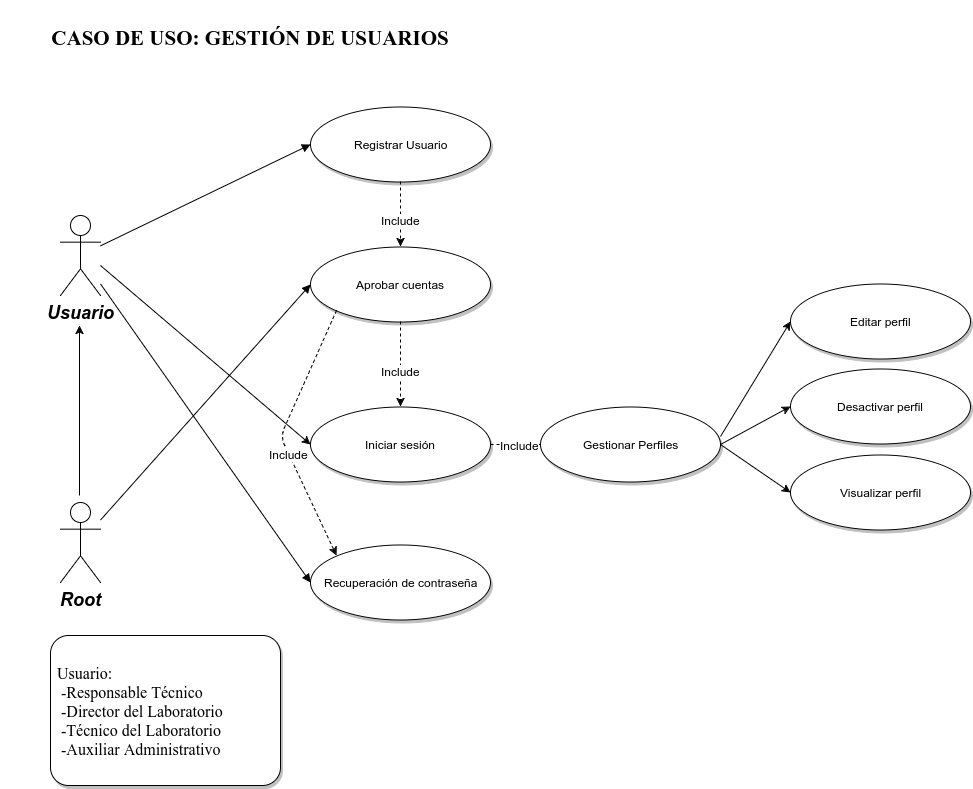

The diagram above was exported from draw.io. Its source (the exported page's mxGraphModel, read from the mxfile embedded in the PNG):
<mxGraphModel dx="872" dy="444" grid="1" gridSize="10" guides="1" tooltips="1" connect="1" arrows="1" fold="1" page="1" pageScale="1.5" pageWidth="826" pageHeight="1169" math="0" shadow="0">
  <root>
    <mxCell id="0" style=";html=1;" />
    <mxCell id="1" style=";html=1;" parent="0" />
    <mxCell id="90" value="Usuario" style="shape=umlActor;verticalLabelPosition=bottom;verticalAlign=top;fillColor=#FFFFFF;strokeColor=#000000;fontStyle=3;fontSize=18;fontFamily=Helvetica;strokeWidth=1;html=1;gradientColor=none;" vertex="1" parent="1">
      <mxGeometry x="140" y="230" width="40" height="80" as="geometry" />
    </mxCell>
    <mxCell id="91" value="Root" style="shape=umlActor;verticalLabelPosition=bottom;verticalAlign=top;fillColor=#FFFFFF;strokeColor=#000000;fontStyle=3;fontSize=18;fontFamily=Helvetica;strokeWidth=1;html=1;gradientColor=none;" vertex="1" parent="1">
      <mxGeometry x="140" y="517" width="40" height="80" as="geometry" />
    </mxCell>
    <mxCell id="119" value="Registrar Usuario" style="shape=mxgraph.flowchart.on-page_reference;fillColor=#FFFFFF;strokeColor=#000000;strokeWidth=1;shadow=1;gradientColor=none;html=1;" vertex="1" parent="1">
      <mxGeometry x="390" y="121" width="180" height="75" as="geometry" />
    </mxCell>
    <mxCell id="121" value="Recuperación de contraseña" style="shape=mxgraph.flowchart.on-page_reference;fillColor=#FFFFFF;strokeColor=#000000;strokeWidth=1;shadow=1;gradientColor=none;html=1;" vertex="1" parent="1">
      <mxGeometry x="390" y="559.5" width="180" height="75" as="geometry" />
    </mxCell>
    <mxCell id="124" value="Aprobar cuentas" style="shape=mxgraph.flowchart.on-page_reference;fillColor=#FFFFFF;strokeColor=#000000;strokeWidth=1;shadow=1;gradientColor=none;html=1;" vertex="1" parent="1">
      <mxGeometry x="390" y="261" width="180" height="75" as="geometry" />
    </mxCell>
    <mxCell id="125" value="Gestionar Perfiles" style="shape=mxgraph.flowchart.on-page_reference;fillColor=#FFFFFF;strokeColor=#000000;strokeWidth=1;shadow=1;gradientColor=none;html=1;" vertex="1" parent="1">
      <mxGeometry x="620" y="421" width="180" height="75" as="geometry" />
    </mxCell>
    <mxCell id="126" value="Iniciar sesión" style="shape=mxgraph.flowchart.on-page_reference;fillColor=#FFFFFF;strokeColor=#000000;strokeWidth=1;shadow=1;gradientColor=none;html=1;" vertex="1" parent="1">
      <mxGeometry x="390" y="421" width="180" height="75" as="geometry" />
    </mxCell>
    <mxCell id="132" value="Editar perfil" style="shape=mxgraph.flowchart.on-page_reference;fillColor=#FFFFFF;strokeColor=#000000;strokeWidth=1;shadow=1;gradientColor=none;html=1;" vertex="1" parent="1">
      <mxGeometry x="870" y="298.5" width="180" height="75" as="geometry" />
    </mxCell>
    <mxCell id="134" value="Desactivar perfil" style="shape=mxgraph.flowchart.on-page_reference;fillColor=#FFFFFF;strokeColor=#000000;strokeWidth=1;shadow=1;gradientColor=none;html=1;" vertex="1" parent="1">
      <mxGeometry x="870" y="383.5" width="180" height="75" as="geometry" />
    </mxCell>
    <mxCell id="135" value="Visualizar perfil" style="shape=mxgraph.flowchart.on-page_reference;fillColor=#FFFFFF;strokeColor=#000000;strokeWidth=1;shadow=1;gradientColor=none;html=1;" vertex="1" parent="1">
      <mxGeometry x="870" y="469.5" width="180" height="75" as="geometry" />
    </mxCell>
    <mxCell id="139" value="" style="entryX=0;entryY=0.5;entryPerimeter=0;strokeWidth=1;endArrow=block;endFill=1;strokeColor=#000000;html=1;rounded=1;" edge="1" parent="1" source="90" target="119">
      <mxGeometry width="100" height="100" as="geometry">
        <mxPoint y="100" as="sourcePoint" />
        <mxPoint x="100" as="targetPoint" />
      </mxGeometry>
    </mxCell>
    <mxCell id="140" value="" style="edgeStyle=none;entryX=0;entryY=0.5;entryPerimeter=0;strokeWidth=1;endArrow=block;endFill=1;strokeColor=#000000;html=1;" edge="1" parent="1" source="90" target="121">
      <mxGeometry width="100" height="100" as="geometry">
        <mxPoint y="100" as="sourcePoint" />
        <mxPoint x="100" as="targetPoint" />
      </mxGeometry>
    </mxCell>
    <mxCell id="143" value="" style="edgeStyle=none;entryX=0;entryY=0.5;entryPerimeter=0;strokeWidth=1;endArrow=block;endFill=1;strokeColor=#000000;html=1;" edge="1" parent="1" source="91" target="124">
      <mxGeometry width="100" height="100" as="geometry">
        <mxPoint y="100" as="sourcePoint" />
        <mxPoint x="100" as="targetPoint" />
      </mxGeometry>
    </mxCell>
    <mxCell id="4a36c6f5f81f816d-182" value="" style="endArrow=classic;html=1;exitX=1;exitY=0.4;exitPerimeter=0;entryX=0;entryY=0.5;entryPerimeter=0;" edge="1" parent="1" source="125" target="132">
      <mxGeometry width="50" height="50" relative="1" as="geometry">
        <mxPoint x="580" y="631" as="sourcePoint" />
        <mxPoint x="854.9411764705883" y="344.47058823529414" as="targetPoint" />
      </mxGeometry>
    </mxCell>
    <mxCell id="4a36c6f5f81f816d-186" value="" style="endArrow=classic;html=1;entryX=0;entryY=0.5;entryPerimeter=0;exitX=1;exitY=0.5;exitPerimeter=0;" edge="1" parent="1" source="125" target="134">
      <mxGeometry width="50" height="50" relative="1" as="geometry">
        <mxPoint x="570" y="694" as="sourcePoint" />
        <mxPoint x="850.2352941176471" y="420.9411764705883" as="targetPoint" />
      </mxGeometry>
    </mxCell>
    <mxCell id="4a36c6f5f81f816d-187" value="" style="endArrow=classic;html=1;exitX=1;exitY=0.5;exitPerimeter=0;entryX=0;entryY=0.5;entryPerimeter=0;" edge="1" parent="1" source="125" target="135">
      <mxGeometry width="50" height="50" relative="1" as="geometry">
        <mxPoint x="520" y="691" as="sourcePoint" />
        <mxPoint x="850.2352941176471" y="511.52941176470586" as="targetPoint" />
      </mxGeometry>
    </mxCell>
    <mxCell id="4a36c6f5f81f816d-198" value="" style="endArrow=classic;html=1;dashed=1;entryX=0;entryY=0.5;entryPerimeter=0;exitX=1;exitY=0.5;exitPerimeter=0;" edge="1" parent="1" source="126" target="125">
      <mxGeometry width="50" height="50" relative="1" as="geometry">
        <mxPoint x="600" y="459" as="sourcePoint" />
        <mxPoint x="480" y="732" as="targetPoint" />
      </mxGeometry>
    </mxCell>
    <mxCell id="4a36c6f5f81f816d-199" value="Include" style="text;html=1;resizable=0;points=[];align=center;verticalAlign=middle;labelBackgroundColor=#ffffff;" vertex="1" connectable="0" parent="4a36c6f5f81f816d-198">
      <mxGeometry x="0.1619" relative="1" as="geometry">
        <mxPoint as="offset" />
      </mxGeometry>
    </mxCell>
    <mxCell id="4a36c6f5f81f816d-200" value="" style="endArrow=classic;html=1;dashed=1;exitX=0.5;exitY=1;exitPerimeter=0;entryX=0.5;entryY=0;entryPerimeter=0;" edge="1" parent="1" source="124" target="126">
      <mxGeometry width="50" height="50" relative="1" as="geometry">
        <mxPoint x="480" y="801" as="sourcePoint" />
        <mxPoint x="400" y="841" as="targetPoint" />
      </mxGeometry>
    </mxCell>
    <mxCell id="4a36c6f5f81f816d-201" value="Include" style="text;html=1;resizable=0;points=[];align=center;verticalAlign=middle;labelBackgroundColor=#ffffff;" vertex="1" connectable="0" parent="4a36c6f5f81f816d-200">
      <mxGeometry x="0.1619" relative="1" as="geometry">
        <mxPoint as="offset" />
      </mxGeometry>
    </mxCell>
    <mxCell id="4a36c6f5f81f816d-202" value="" style="endArrow=classic;html=1;dashed=1;exitX=0.145;exitY=0.855;exitPerimeter=0;entryX=0.145;entryY=0.145;entryPerimeter=0;" edge="1" parent="1" source="124" target="121">
      <mxGeometry width="50" height="50" relative="1" as="geometry">
        <mxPoint x="430" y="511" as="sourcePoint" />
        <mxPoint x="405.52941176470586" y="559.7647058823529" as="targetPoint" />
        <Array as="points">
          <mxPoint x="360" y="451" />
        </Array>
      </mxGeometry>
    </mxCell>
    <mxCell id="4a36c6f5f81f816d-203" value="Include" style="text;html=1;resizable=0;points=[];align=center;verticalAlign=middle;labelBackgroundColor=#ffffff;" vertex="1" connectable="0" parent="4a36c6f5f81f816d-202">
      <mxGeometry x="0.1619" relative="1" as="geometry">
        <mxPoint as="offset" />
      </mxGeometry>
    </mxCell>
    <mxCell id="5f6e1730929ff811-145" value="" style="endArrow=classic;html=1;" edge="1" parent="1">
      <mxGeometry width="50" height="50" relative="1" as="geometry">
        <mxPoint x="159" y="510" as="sourcePoint" />
        <mxPoint x="159" y="340" as="targetPoint" />
      </mxGeometry>
    </mxCell>
    <mxCell id="5f6e1730929ff811-146" value="" style="endArrow=classic;html=1;entryX=0;entryY=0.5;entryPerimeter=0;" edge="1" parent="1" target="126">
      <mxGeometry width="50" height="50" relative="1" as="geometry">
        <mxPoint x="180" y="280" as="sourcePoint" />
        <mxPoint x="240" y="200" as="targetPoint" />
      </mxGeometry>
    </mxCell>
    <mxCell id="5f6e1730929ff811-147" value="" style="endArrow=classic;html=1;dashed=1;exitX=0.5;exitY=1;exitPerimeter=0;entryX=0.5;entryY=0;entryPerimeter=0;" edge="1" parent="1" source="119" target="124">
      <mxGeometry width="50" height="50" relative="1" as="geometry">
        <mxPoint x="469.6470588235295" y="191.23529411764707" as="sourcePoint" />
        <mxPoint x="469.6470588235295" y="275.9411764705883" as="targetPoint" />
      </mxGeometry>
    </mxCell>
    <mxCell id="5f6e1730929ff811-148" value="Include" style="text;html=1;resizable=0;points=[];align=center;verticalAlign=middle;labelBackgroundColor=#ffffff;" vertex="1" connectable="0" parent="5f6e1730929ff811-147">
      <mxGeometry x="0.1619" relative="1" as="geometry">
        <mxPoint as="offset" />
      </mxGeometry>
    </mxCell>
    <mxCell id="5f6e1730929ff811-149" value="CASO DE USO: GESTIÓN DE USUARIOS" style="text;html=1;strokeColor=none;fillColor=none;align=center;verticalAlign=middle;whiteSpace=wrap;fontFamily=Tahoma;spacingTop=0;fontSize=21;fontStyle=1" vertex="1" parent="1">
      <mxGeometry x="80" y="15" width="500" height="75" as="geometry" />
    </mxCell>
    <mxCell id="5f6e1730929ff811-165" style="edgeStyle=none;rounded=1;html=1;entryX=0;entryY=0.5;entryPerimeter=0;jettySize=auto;orthogonalLoop=1;fontFamily=Helvetica;" edge="1" parent="1" source="134" target="134">
      <mxGeometry relative="1" as="geometry" />
    </mxCell>
    <mxCell id="5f6e1730929ff811-166" value="&lt;font style=&quot;font-size: 16px&quot;&gt;&amp;nbsp;Usuario:&lt;br&gt;&amp;nbsp; -Responsable Técnico&lt;br&gt;&amp;nbsp; -Director del Laboratorio&lt;br&gt;&amp;nbsp; -Técnico del Laboratorio&lt;br&gt;&amp;nbsp; -Auxiliar Administrativo&lt;/font&gt;" style="whiteSpace=wrap;html=1;fillColor=#ffffff;fontFamily=Tahoma;fontSize=12;align=left;strokeColor=#000000;rounded=1;glass=0;shadow=1;arcSize=12;" vertex="1" parent="1">
      <mxGeometry x="130" y="650" width="230" height="150" as="geometry" />
    </mxCell>
  </root>
</mxGraphModel>